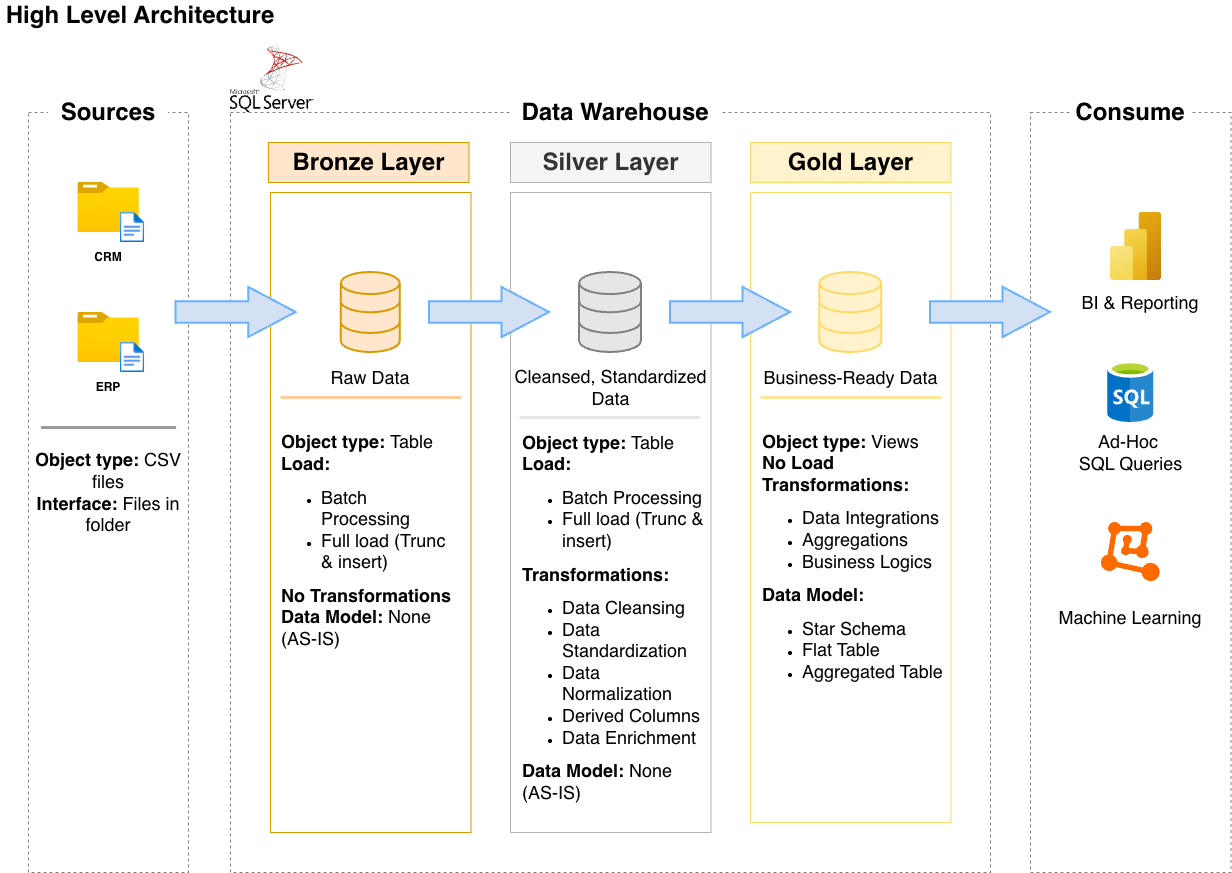

The diagram above was exported from draw.io. Its source (the exported page's mxGraphModel, read from the mxfile embedded in the PNG):
<mxGraphModel dx="1012" dy="1083" grid="1" gridSize="10" guides="1" tooltips="1" connect="1" arrows="1" fold="1" page="1" pageScale="1" pageWidth="850" pageHeight="1100" math="0" shadow="0">
  <root>
    <mxCell id="0" />
    <mxCell id="1" parent="0" />
    <mxCell id="VOZp2TC6Nkb3HwWDhmoX-7" parent="1" style="rounded=0;whiteSpace=wrap;html=1;fillColor=none;dashed=1;strokeColor=#808080;" value="" vertex="1">
      <mxGeometry height="760" width="760" x="240" y="120" as="geometry" />
    </mxCell>
    <mxCell id="VOZp2TC6Nkb3HwWDhmoX-24" parent="1" style="rounded=0;whiteSpace=wrap;html=1;fillColor=none;strokeColor=#d79b00;container=0;" value="" vertex="1">
      <mxGeometry height="640" width="200.5" x="280" y="200" as="geometry" />
    </mxCell>
    <mxCell id="VOZp2TC6Nkb3HwWDhmoX-2" parent="1" style="rounded=0;whiteSpace=wrap;html=1;fillColor=none;dashed=1;strokeColor=#808080;movable=1;resizable=1;rotatable=1;deletable=1;editable=1;locked=0;connectable=1;" value="" vertex="1">
      <mxGeometry height="760" width="160" x="38.09" y="120" as="geometry" />
    </mxCell>
    <mxCell id="VOZp2TC6Nkb3HwWDhmoX-13" parent="1" style="rounded=0;whiteSpace=wrap;html=1;fillColor=none;dashed=1;strokeColor=#808080;" value="" vertex="1">
      <mxGeometry height="760" width="200.5" x="1040" y="120" as="geometry" />
    </mxCell>
    <mxCell id="VOZp2TC6Nkb3HwWDhmoX-17" parent="1" style="rounded=0;whiteSpace=wrap;html=1;strokeColor=none;" value="&lt;b&gt;&lt;font style=&quot;font-size: 24px;&quot;&gt;Consume&lt;/font&gt;&lt;/b&gt;" vertex="1">
      <mxGeometry height="40" width="120" x="1080.25" y="100" as="geometry" />
    </mxCell>
    <mxCell id="VOZp2TC6Nkb3HwWDhmoX-1" parent="1" style="text;html=1;whiteSpace=wrap;strokeColor=none;fillColor=none;align=center;verticalAlign=middle;rounded=0;" value="&lt;b&gt;&lt;font style=&quot;font-size: 24px;&quot;&gt;High Level Architecture&lt;/font&gt;&lt;/b&gt;" vertex="1">
      <mxGeometry height="30" width="280" x="10.000000000000004" y="8" as="geometry" />
    </mxCell>
    <mxCell id="VOZp2TC6Nkb3HwWDhmoX-8" parent="1" style="rounded=0;whiteSpace=wrap;html=1;dashed=1;fillColor=default;strokeColor=none;" value="&lt;font style=&quot;font-size: 24px;&quot;&gt;&lt;b&gt;Data Warehouse&lt;/b&gt;&lt;/font&gt;" vertex="1">
      <mxGeometry height="40" width="210" x="520" y="100" as="geometry" />
    </mxCell>
    <mxCell id="VOZp2TC6Nkb3HwWDhmoX-19" parent="1" style="rounded=0;whiteSpace=wrap;html=1;fillColor=#ffe6cc;strokeColor=#d79b00;" value="&lt;font style=&quot;font-size: 24px;&quot;&gt;&lt;b&gt;Bronze Layer&lt;/b&gt;&lt;/font&gt;" vertex="1">
      <mxGeometry height="40" width="200.5" x="278" y="150" as="geometry" />
    </mxCell>
    <mxCell id="VOZp2TC6Nkb3HwWDhmoX-22" parent="1" style="rounded=0;whiteSpace=wrap;html=1;fillColor=none;strokeColor=#B3B3B3;" value="" vertex="1">
      <mxGeometry height="640" width="200.5" x="520" y="200" as="geometry" />
    </mxCell>
    <mxCell id="VOZp2TC6Nkb3HwWDhmoX-23" parent="1" style="rounded=0;whiteSpace=wrap;html=1;fillColor=#f5f5f5;strokeColor=#B3B3B3;fontColor=#333333;" value="&lt;font style=&quot;font-size: 24px;&quot;&gt;&lt;b&gt;Silver Layer&lt;/b&gt;&lt;/font&gt;" vertex="1">
      <mxGeometry height="40" width="200.5" x="520" y="150" as="geometry" />
    </mxCell>
    <mxCell id="VOZp2TC6Nkb3HwWDhmoX-27" parent="1" style="rounded=0;whiteSpace=wrap;html=1;fillColor=none;strokeColor=#FFD966;" value="" vertex="1">
      <mxGeometry height="630" width="200.5" x="760" y="200" as="geometry" />
    </mxCell>
    <mxCell id="VOZp2TC6Nkb3HwWDhmoX-28" parent="1" style="rounded=0;whiteSpace=wrap;html=1;fillColor=#fff2cc;strokeColor=#FFD966;" value="&lt;font style=&quot;font-size: 24px;&quot;&gt;&lt;b&gt;Gold Layer&lt;/b&gt;&lt;/font&gt;" vertex="1">
      <mxGeometry height="40" width="200.5" x="760" y="150" as="geometry" />
    </mxCell>
    <mxCell id="VOZp2TC6Nkb3HwWDhmoX-53" parent="1" style="html=1;verticalLabelPosition=bottom;align=center;labelBackgroundColor=#ffffff;verticalAlign=top;strokeWidth=2;strokeColor=#808080;shadow=0;dashed=0;shape=mxgraph.ios7.icons.data;labelPerimeter=1;fillColor=#E6E6E6;" value="" vertex="1">
      <mxGeometry height="80" width="61.78" x="589.11" y="280" as="geometry" />
    </mxCell>
    <mxCell id="VOZp2TC6Nkb3HwWDhmoX-54" parent="1" style="html=1;verticalLabelPosition=bottom;align=center;labelBackgroundColor=#ffffff;verticalAlign=top;strokeWidth=2;strokeColor=#FFD966;shadow=0;dashed=0;shape=mxgraph.ios7.icons.data;labelPerimeter=1;fillColor=#FFF2CC;" value="" vertex="1">
      <mxGeometry height="80" width="61.78" x="829.36" y="280" as="geometry" />
    </mxCell>
    <mxCell id="VOZp2TC6Nkb3HwWDhmoX-113" parent="1" style="text;html=1;whiteSpace=wrap;strokeColor=none;fillColor=none;align=center;verticalAlign=middle;rounded=0;" value="&lt;font style=&quot;font-size: 18px;&quot;&gt;Cleansed, Standardized Data&lt;/font&gt;" vertex="1">
      <mxGeometry height="100" width="200.5" x="520" y="345" as="geometry" />
    </mxCell>
    <mxCell id="VOZp2TC6Nkb3HwWDhmoX-114" parent="1" style="text;html=1;whiteSpace=wrap;strokeColor=none;fillColor=none;align=center;verticalAlign=middle;rounded=0;" value="&lt;span style=&quot;font-size: 18px;&quot;&gt;Business-Ready Data&lt;/span&gt;" vertex="1">
      <mxGeometry height="100" width="190.5" x="765" y="335" as="geometry" />
    </mxCell>
    <mxCell id="VOZp2TC6Nkb3HwWDhmoX-127" parent="1" style="line;strokeWidth=3;rotatable=0;dashed=0;labelPosition=right;align=left;verticalAlign=middle;spacingTop=0;spacingLeft=6;points=[];portConstraint=eastwest;labelPerimeter=1;strokeColor=#FFE599;" value="" vertex="1">
      <mxGeometry height="10" width="180.5" x="770" y="400" as="geometry" />
    </mxCell>
    <mxCell id="VOZp2TC6Nkb3HwWDhmoX-48" parent="1" style="text;html=1;whiteSpace=wrap;strokeColor=none;fillColor=none;align=center;verticalAlign=middle;rounded=0;" value="&lt;span style=&quot;font-size: 18px;&quot;&gt;&lt;b&gt;Object type: &lt;/b&gt;CSV files&lt;/span&gt;&lt;div&gt;&lt;div&gt;&lt;span style=&quot;font-size: 18px;&quot;&gt;&lt;b&gt;Interface: &lt;/b&gt;Files in folder&lt;/span&gt;&lt;/div&gt;&lt;/div&gt;" vertex="1">
      <mxGeometry height="100" width="165.92" x="35.129999999999995" y="450" as="geometry" />
    </mxCell>
    <mxCell id="VOZp2TC6Nkb3HwWDhmoX-3" parent="1" style="rounded=0;whiteSpace=wrap;html=1;strokeColor=none;" value="&lt;b&gt;&lt;font style=&quot;font-size: 24px;&quot;&gt;Sources&lt;/font&gt;&lt;/b&gt;" vertex="1">
      <mxGeometry height="40" width="120" x="58.08999999999998" y="100" as="geometry" />
    </mxCell>
    <mxCell id="VOZp2TC6Nkb3HwWDhmoX-65" parent="1" style="shape=mxgraph.arrows.arrow_right;html=1;verticalLabelPosition=bottom;verticalAlign=top;strokeWidth=2;strokeColor=#66B2FF;labelPerimeter=1;fillColor=#D4E1F5;" value="" vertex="1">
      <mxGeometry height="50.13" width="120" x="185.59" y="294.87" as="geometry" />
    </mxCell>
    <mxCell id="VOZp2TC6Nkb3HwWDhmoX-134" parent="1" style="line;strokeWidth=3;rotatable=0;dashed=0;labelPosition=right;align=left;verticalAlign=middle;spacingTop=0;spacingLeft=6;points=[];portConstraint=eastwest;labelPerimeter=1;strokeColor=#E6E6E6;" value="" vertex="1">
      <mxGeometry height="10" width="180.5" x="529.11" y="420" as="geometry" />
    </mxCell>
    <mxCell id="VOZp2TC6Nkb3HwWDhmoX-140" connectable="0" parent="1" style="group" value="" vertex="1">
      <mxGeometry height="90" width="66.92999999999999" x="87.2" y="190" as="geometry" />
    </mxCell>
    <mxCell id="VOZp2TC6Nkb3HwWDhmoX-31" parent="VOZp2TC6Nkb3HwWDhmoX-140" style="image;aspect=fixed;html=1;align=center;fontSize=12;image=img/lib/azure2/general/Folder_Blank.svg;points=[[0.5,0.083,0],[0.5,1,0],[0.003,0.5,0],[0.998,0.554,0],[0.99,0.114,0],[0.987,0.996,0],[0.013,0.996,0],[0.013,0.004,0]];labelPerimeter=1;" value="" vertex="1">
      <mxGeometry height="50.13" width="61.78" as="geometry" />
    </mxCell>
    <mxCell id="VOZp2TC6Nkb3HwWDhmoX-32" parent="VOZp2TC6Nkb3HwWDhmoX-140" style="image;aspect=fixed;html=1;align=center;fontSize=12;image=img/lib/azure2/general/File.svg;points=[[0.5,0.003,0],[0.5,0.998,0],[0,0.5,0],[1,0.5,0],[0.984,0.32,0],[0.993,0.985,0],[0.007,0.985,0],[0.007,0.015,0]];labelPerimeter=1;" value="" vertex="1">
      <mxGeometry height="30" width="24.35" x="42.58" y="30" as="geometry" />
    </mxCell>
    <mxCell id="VOZp2TC6Nkb3HwWDhmoX-35" parent="VOZp2TC6Nkb3HwWDhmoX-140" style="text;html=1;whiteSpace=wrap;strokeColor=none;fillColor=none;align=center;verticalAlign=middle;rounded=0;" value="&lt;b&gt;CRM&lt;/b&gt;" vertex="1">
      <mxGeometry height="30" width="61.77599999999999" y="60" as="geometry" />
    </mxCell>
    <mxCell id="VOZp2TC6Nkb3HwWDhmoX-141" connectable="0" parent="1" style="group" value="" vertex="1">
      <mxGeometry height="90" width="66.92999999999999" x="87.2" y="320" as="geometry" />
    </mxCell>
    <mxCell id="VOZp2TC6Nkb3HwWDhmoX-142" parent="VOZp2TC6Nkb3HwWDhmoX-141" style="image;aspect=fixed;html=1;align=center;fontSize=12;image=img/lib/azure2/general/Folder_Blank.svg;points=[[0.5,0.083,0],[0.5,1,0],[0.003,0.5,0],[0.998,0.554,0],[0.99,0.114,0],[0.987,0.996,0],[0.013,0.996,0],[0.013,0.004,0]];labelPerimeter=1;" value="" vertex="1">
      <mxGeometry height="50.13" width="61.78" as="geometry" />
    </mxCell>
    <mxCell id="VOZp2TC6Nkb3HwWDhmoX-143" parent="VOZp2TC6Nkb3HwWDhmoX-141" style="image;aspect=fixed;html=1;align=center;fontSize=12;image=img/lib/azure2/general/File.svg;points=[[0.5,0.003,0],[0.5,0.998,0],[0,0.5,0],[1,0.5,0],[0.984,0.32,0],[0.993,0.985,0],[0.007,0.985,0],[0.007,0.015,0]];labelPerimeter=1;" value="" vertex="1">
      <mxGeometry height="30" width="24.35" x="42.58" y="30" as="geometry" />
    </mxCell>
    <mxCell id="VOZp2TC6Nkb3HwWDhmoX-144" parent="VOZp2TC6Nkb3HwWDhmoX-141" style="text;html=1;whiteSpace=wrap;strokeColor=none;fillColor=none;align=center;verticalAlign=middle;rounded=0;" value="&lt;b&gt;ERP&lt;/b&gt;" vertex="1">
      <mxGeometry height="30" width="61.77599999999999" y="60" as="geometry" />
    </mxCell>
    <mxCell id="VOZp2TC6Nkb3HwWDhmoX-146" parent="1" style="line;strokeWidth=3;rotatable=0;dashed=0;labelPosition=right;align=left;verticalAlign=middle;spacingTop=0;spacingLeft=6;points=[];portConstraint=eastwest;labelPerimeter=1;strokeColor=#999999;fillColor=#ffe6cc;" value="" vertex="1">
      <mxGeometry height="10" width="135" x="50.59" y="430" as="geometry" />
    </mxCell>
    <mxCell id="VOZp2TC6Nkb3HwWDhmoX-148" parent="1" style="text;html=1;whiteSpace=wrap;strokeColor=none;fillColor=none;align=left;verticalAlign=middle;rounded=0;" value="&lt;span style=&quot;font-size: 18px;&quot;&gt;&lt;b&gt;Object type:&lt;/b&gt;&amp;nbsp;Table&lt;/span&gt;&lt;div&gt;&lt;span style=&quot;font-size: 18px;&quot;&gt;&lt;b&gt;Load:&lt;/b&gt;&lt;/span&gt;&lt;/div&gt;&lt;div&gt;&lt;ul style=&quot;text-align: center;&quot;&gt;&lt;li style=&quot;text-align: left;&quot;&gt;&lt;span style=&quot;font-size: 18px;&quot;&gt;Batch Processing&lt;/span&gt;&lt;/li&gt;&lt;li style=&quot;text-align: left;&quot;&gt;&lt;span style=&quot;font-size: 18px;&quot;&gt;Full load (Trunc &amp;amp; insert)&lt;/span&gt;&lt;/li&gt;&lt;/ul&gt;&lt;/div&gt;&lt;div&gt;&lt;div style=&quot;text-align: center;&quot;&gt;&lt;div style=&quot;text-align: left;&quot;&gt;&lt;span style=&quot;font-size: 18px;&quot;&gt;&lt;b&gt;Transformations:&lt;/b&gt;&lt;/span&gt;&lt;/div&gt;&lt;div style=&quot;text-align: left;&quot;&gt;&lt;ul&gt;&lt;li&gt;&lt;span style=&quot;font-size: 18px;&quot;&gt;Data Cleansing&lt;/span&gt;&lt;/li&gt;&lt;li&gt;&lt;span style=&quot;font-size: 18px;&quot;&gt;Data Standardization&lt;/span&gt;&lt;/li&gt;&lt;li&gt;&lt;span style=&quot;font-size: 18px;&quot;&gt;Data Normalization&lt;/span&gt;&lt;/li&gt;&lt;li&gt;&lt;span style=&quot;font-size: 18px;&quot;&gt;Derived Columns&amp;nbsp;&lt;/span&gt;&lt;/li&gt;&lt;li&gt;&lt;span style=&quot;font-size: 18px;&quot;&gt;Data Enrichment&lt;/span&gt;&lt;/li&gt;&lt;/ul&gt;&lt;/div&gt;&lt;/div&gt;&lt;div&gt;&lt;span style=&quot;font-size: 18px;&quot;&gt;&lt;b&gt;Data Model: &lt;/b&gt;None (AS-IS)&lt;/span&gt;&lt;/div&gt;&lt;/div&gt;" vertex="1">
      <mxGeometry height="290" width="190.5" x="530" y="480" as="geometry" />
    </mxCell>
    <mxCell id="VOZp2TC6Nkb3HwWDhmoX-150" parent="1" style="shape=mxgraph.arrows.arrow_right;html=1;verticalLabelPosition=bottom;verticalAlign=top;strokeWidth=2;strokeColor=#66B2FF;labelPerimeter=1;fillColor=#D4E1F5;" value="" vertex="1">
      <mxGeometry height="50.13" width="120" x="439" y="294.93" as="geometry" />
    </mxCell>
    <mxCell id="VOZp2TC6Nkb3HwWDhmoX-151" parent="1" style="shape=mxgraph.arrows.arrow_right;html=1;verticalLabelPosition=bottom;verticalAlign=top;strokeWidth=2;strokeColor=#66B2FF;labelPerimeter=1;fillColor=#D4E1F5;" value="" vertex="1">
      <mxGeometry height="50.13" width="120" x="680" y="294.93" as="geometry" />
    </mxCell>
    <mxCell id="VOZp2TC6Nkb3HwWDhmoX-152" parent="1" style="shape=mxgraph.arrows.arrow_right;html=1;verticalLabelPosition=bottom;verticalAlign=top;strokeWidth=2;strokeColor=#66B2FF;labelPerimeter=1;fillColor=#D4E1F5;" value="" vertex="1">
      <mxGeometry height="50.13" width="120" x="940" y="294.87" as="geometry" />
    </mxCell>
    <mxCell id="VOZp2TC6Nkb3HwWDhmoX-135" parent="1" style="text;html=1;whiteSpace=wrap;strokeColor=none;fillColor=none;align=center;verticalAlign=middle;rounded=0;" value="&lt;font style=&quot;font-size: 18px;&quot;&gt;Raw Data&lt;/font&gt;" vertex="1">
      <mxGeometry height="30" width="100.25" x="330.1272921615202" y="370" as="geometry" />
    </mxCell>
    <mxCell id="VOZp2TC6Nkb3HwWDhmoX-136" parent="1" style="html=1;verticalLabelPosition=bottom;align=center;labelBackgroundColor=#ffffff;verticalAlign=top;strokeWidth=2;strokeColor=#d79b00;shadow=0;dashed=0;shape=mxgraph.ios7.icons.data;labelPerimeter=1;fillColor=#ffe6cc;" value="" vertex="1">
      <mxGeometry height="80" width="58.845083135391924" x="350.82745843230407" y="280" as="geometry" />
    </mxCell>
    <mxCell id="VOZp2TC6Nkb3HwWDhmoX-138" parent="1" style="line;strokeWidth=3;rotatable=0;dashed=0;labelPosition=right;align=left;verticalAlign=middle;spacingTop=0;spacingLeft=6;points=[];portConstraint=eastwest;labelPerimeter=1;strokeColor=#FFCE9F;fillColor=#ffe6cc;" value="" vertex="1">
      <mxGeometry height="10" width="180.5" x="290" y="400" as="geometry" />
    </mxCell>
    <mxCell id="VOZp2TC6Nkb3HwWDhmoX-147" parent="1" style="text;html=1;whiteSpace=wrap;strokeColor=none;fillColor=none;align=center;verticalAlign=middle;rounded=0;" value="&lt;div style=&quot;text-align: left;&quot;&gt;&lt;b style=&quot;font-size: 18px; background-color: transparent; color: light-dark(#000000, var(--ge-light-color, #ffffff));&quot;&gt;Object type: &lt;/b&gt;&lt;span style=&quot;font-size: 18px; background-color: transparent; color: light-dark(#000000, var(--ge-light-color, #ffffff));&quot;&gt;Table&lt;/span&gt;&lt;/div&gt;&lt;div&gt;&lt;div style=&quot;text-align: left;&quot;&gt;&lt;span style=&quot;font-size: 18px;&quot;&gt;&lt;b&gt;Load:&amp;nbsp;&lt;/b&gt;&lt;/span&gt;&lt;/div&gt;&lt;div&gt;&lt;ul&gt;&lt;li style=&quot;text-align: left;&quot;&gt;&lt;span style=&quot;font-size: 18px;&quot;&gt;Batch Processing&lt;/span&gt;&lt;/li&gt;&lt;li style=&quot;text-align: left;&quot;&gt;&lt;span style=&quot;font-size: 18px;&quot;&gt;Full load (Trunc &amp;amp; insert)&lt;/span&gt;&lt;/li&gt;&lt;/ul&gt;&lt;div style=&quot;text-align: left;&quot;&gt;&lt;span style=&quot;font-size: 18px;&quot;&gt;&lt;b&gt;No Transformations&lt;/b&gt;&lt;/span&gt;&lt;/div&gt;&lt;/div&gt;&lt;/div&gt;&lt;div style=&quot;text-align: left;&quot;&gt;&lt;span style=&quot;font-size: 18px;&quot;&gt;&lt;b&gt;Data Model: &lt;/b&gt;None (AS-IS)&lt;/span&gt;&lt;/div&gt;" vertex="1">
      <mxGeometry height="205" width="180.5" x="290" y="445" as="geometry" />
    </mxCell>
    <mxCell id="VOZp2TC6Nkb3HwWDhmoX-159" parent="1" style="text;html=1;whiteSpace=wrap;strokeColor=none;fillColor=none;align=left;verticalAlign=middle;rounded=0;" value="&lt;span style=&quot;font-size: 18px;&quot;&gt;&lt;b&gt;Object type:&lt;/b&gt; Views&lt;/span&gt;&lt;div&gt;&lt;span style=&quot;font-size: 18px;&quot;&gt;&lt;b&gt;No Load&lt;/b&gt;&lt;/span&gt;&lt;/div&gt;&lt;div&gt;&lt;span style=&quot;font-size: 18px;&quot;&gt;&lt;b&gt;Transformations:&lt;/b&gt;&lt;/span&gt;&lt;/div&gt;&lt;div&gt;&lt;ul&gt;&lt;li&gt;&lt;span style=&quot;font-size: 18px;&quot;&gt;Data Integrations&lt;/span&gt;&lt;/li&gt;&lt;li&gt;&lt;span style=&quot;font-size: 18px;&quot;&gt;Aggregations&lt;/span&gt;&lt;/li&gt;&lt;li&gt;&lt;span style=&quot;font-size: 18px;&quot;&gt;Business Logics&lt;/span&gt;&lt;/li&gt;&lt;/ul&gt;&lt;/div&gt;&lt;div&gt;&lt;span style=&quot;font-size: 18px;&quot;&gt;&lt;b&gt;Data Model:&amp;nbsp;&lt;/b&gt;&lt;/span&gt;&lt;/div&gt;&lt;div style=&quot;&quot;&gt;&lt;ul&gt;&lt;li&gt;&lt;span style=&quot;font-size: 18px;&quot;&gt;Star Schema&amp;nbsp;&lt;/span&gt;&lt;/li&gt;&lt;li&gt;&lt;span style=&quot;font-size: 18px;&quot;&gt;Flat Table&amp;nbsp;&lt;/span&gt;&lt;/li&gt;&lt;li&gt;&lt;span style=&quot;font-size: 18px;&quot;&gt;Aggregated Table&lt;/span&gt;&lt;/li&gt;&lt;/ul&gt;&lt;/div&gt;" vertex="1">
      <mxGeometry height="280" width="190.5" x="770" y="430" as="geometry" />
    </mxCell>
    <mxCell id="VOZp2TC6Nkb3HwWDhmoX-160" parent="1" style="image;aspect=fixed;html=1;align=center;fontSize=12;image=img/lib/azure2/analytics/Power_BI_Embedded.svg;points=[[0.777,0,0],[0.5,1,0],[0.038,0.5,0],[1,0.5,0],[0.993,0.018,0],[0.993,0.982,0],[0.007,0.982,0]];labelPerimeter=1;" value="" vertex="1">
      <mxGeometry height="68" width="51" x="1120.1000000000001" y="220" as="geometry" />
    </mxCell>
    <mxCell id="VOZp2TC6Nkb3HwWDhmoX-161" parent="1" style="aspect=fixed;html=1;align=center;shadow=0;dashed=0;fillColor=#FF6A00;strokeColor=none;shape=mxgraph.alibaba_cloud.machine_learning;" value="" vertex="1">
      <mxGeometry height="59.2" width="58.85" x="1110.83" y="530" as="geometry" />
    </mxCell>
    <mxCell id="VOZp2TC6Nkb3HwWDhmoX-162" parent="1" style="shape=image;html=1;verticalAlign=top;verticalLabelPosition=bottom;labelBackgroundColor=#ffffff;imageAspect=0;aspect=fixed;image=https://icons.diagrams.net/assets/databases/1/SQL.svg;labelPerimeter=1;" value="" vertex="1">
      <mxGeometry height="61" width="46" x="1117.25" y="369" as="geometry" />
    </mxCell>
    <mxCell id="VOZp2TC6Nkb3HwWDhmoX-164" parent="1" style="text;html=1;whiteSpace=wrap;strokeColor=none;fillColor=none;align=center;verticalAlign=middle;rounded=0;" value="&lt;font style=&quot;font-size: 18px;&quot;&gt;BI &amp;amp; Reporting&lt;/font&gt;" vertex="1">
      <mxGeometry height="30" width="120" x="1090" y="294.93" as="geometry" />
    </mxCell>
    <mxCell id="VOZp2TC6Nkb3HwWDhmoX-166" parent="1" style="text;html=1;whiteSpace=wrap;strokeColor=none;fillColor=none;align=center;verticalAlign=middle;rounded=0;" value="&lt;span style=&quot;font-size: 18px;&quot;&gt;Ad-Hoc&amp;nbsp;&lt;/span&gt;&lt;div&gt;&lt;span style=&quot;font-size: 18px;&quot;&gt;SQL Queries&lt;/span&gt;&lt;/div&gt;" vertex="1">
      <mxGeometry height="30" width="180.5" x="1050" y="445" as="geometry" />
    </mxCell>
    <mxCell id="VOZp2TC6Nkb3HwWDhmoX-167" parent="1" style="text;html=1;whiteSpace=wrap;strokeColor=none;fillColor=none;align=center;verticalAlign=middle;rounded=0;" value="&lt;span style=&quot;font-size: 18px;&quot;&gt;Machine Learning&lt;/span&gt;" vertex="1">
      <mxGeometry height="30" width="165.92" x="1057.29" y="610" as="geometry" />
    </mxCell>
    <mxCell id="VOZp2TC6Nkb3HwWDhmoX-169" parent="1" style="shape=image;html=1;verticalAlign=top;verticalLabelPosition=bottom;labelBackgroundColor=#ffffff;imageAspect=0;aspect=fixed;image=https://icons.diagrams.net/assets/apps-and-system-logos/1/SQL_Server.svg;labelPerimeter=1;" value="" vertex="1">
      <mxGeometry height="68" width="83.76" x="240" y="52" as="geometry" />
    </mxCell>
  </root>
</mxGraphModel>